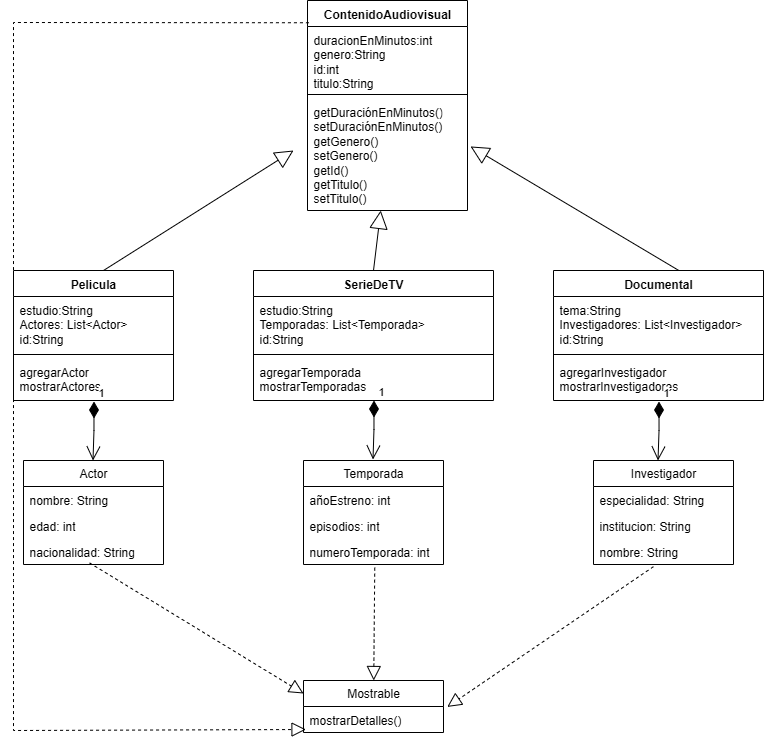

The diagram above was exported from draw.io. Its source (the exported page's mxGraphModel, read from the mxfile embedded in the PNG):
<mxGraphModel dx="1389" dy="831" grid="1" gridSize="10" guides="1" tooltips="1" connect="1" arrows="1" fold="1" page="1" pageScale="1" pageWidth="827" pageHeight="1169" background="none" math="0" shadow="0">
  <root>
    <mxCell id="0" />
    <mxCell id="1" parent="0" />
    <mxCell id="ulgiXBGnHV3m9ejp5M0T-1" value="ContenidoAudiovisual" style="swimlane;fontStyle=1;align=center;verticalAlign=top;childLayout=stackLayout;horizontal=1;startSize=26;horizontalStack=0;resizeParent=1;resizeParentMax=0;resizeLast=0;collapsible=1;marginBottom=0;whiteSpace=wrap;html=1;" vertex="1" parent="1">
      <mxGeometry x="334" y="30" width="160" height="210" as="geometry" />
    </mxCell>
    <mxCell id="ulgiXBGnHV3m9ejp5M0T-2" value="duracionEnMinutos:int&lt;div&gt;genero:String&lt;/div&gt;&lt;div&gt;id:int&lt;/div&gt;&lt;div&gt;titulo:String&lt;/div&gt;" style="text;strokeColor=none;fillColor=none;align=left;verticalAlign=top;spacingLeft=4;spacingRight=4;overflow=hidden;rotatable=0;points=[[0,0.5],[1,0.5]];portConstraint=eastwest;whiteSpace=wrap;html=1;" vertex="1" parent="ulgiXBGnHV3m9ejp5M0T-1">
      <mxGeometry y="26" width="160" height="64" as="geometry" />
    </mxCell>
    <mxCell id="ulgiXBGnHV3m9ejp5M0T-3" value="" style="line;strokeWidth=1;fillColor=none;align=left;verticalAlign=middle;spacingTop=-1;spacingLeft=3;spacingRight=3;rotatable=0;labelPosition=right;points=[];portConstraint=eastwest;strokeColor=inherit;" vertex="1" parent="ulgiXBGnHV3m9ejp5M0T-1">
      <mxGeometry y="90" width="160" height="8" as="geometry" />
    </mxCell>
    <mxCell id="ulgiXBGnHV3m9ejp5M0T-4" value="getDuraciónEnMinutos()&lt;div&gt;setD&lt;span style=&quot;background-color: transparent; color: light-dark(rgb(0, 0, 0), rgb(255, 255, 255));&quot;&gt;uraciónEnMinutos()&lt;/span&gt;&lt;/div&gt;&lt;div&gt;&lt;span style=&quot;background-color: transparent; color: light-dark(rgb(0, 0, 0), rgb(255, 255, 255));&quot;&gt;getGenero()&lt;/span&gt;&lt;/div&gt;&lt;div&gt;setGenero()&lt;span style=&quot;background-color: transparent; color: light-dark(rgb(0, 0, 0), rgb(255, 255, 255));&quot;&gt;&lt;/span&gt;&lt;/div&gt;&lt;div&gt;getId()&lt;/div&gt;&lt;div&gt;getTitulo()&lt;/div&gt;&lt;div&gt;setTitulo()&lt;/div&gt;&lt;div&gt;&lt;br&gt;&lt;/div&gt;" style="text;strokeColor=none;fillColor=none;align=left;verticalAlign=top;spacingLeft=4;spacingRight=4;overflow=hidden;rotatable=0;points=[[0,0.5],[1,0.5]];portConstraint=eastwest;whiteSpace=wrap;html=1;" vertex="1" parent="ulgiXBGnHV3m9ejp5M0T-1">
      <mxGeometry y="98" width="160" height="112" as="geometry" />
    </mxCell>
    <mxCell id="ulgiXBGnHV3m9ejp5M0T-5" value="Pelicula" style="swimlane;fontStyle=1;align=center;verticalAlign=top;childLayout=stackLayout;horizontal=1;startSize=26;horizontalStack=0;resizeParent=1;resizeParentMax=0;resizeLast=0;collapsible=1;marginBottom=0;whiteSpace=wrap;html=1;" vertex="1" parent="1">
      <mxGeometry x="40" y="300" width="160" height="130" as="geometry" />
    </mxCell>
    <mxCell id="ulgiXBGnHV3m9ejp5M0T-6" value="estudio:String&lt;div&gt;Actores: List&amp;lt;Actor&amp;gt;&lt;/div&gt;&lt;div&gt;id:String&lt;/div&gt;&lt;div&gt;&lt;br&gt;&lt;/div&gt;" style="text;strokeColor=none;fillColor=none;align=left;verticalAlign=top;spacingLeft=4;spacingRight=4;overflow=hidden;rotatable=0;points=[[0,0.5],[1,0.5]];portConstraint=eastwest;whiteSpace=wrap;html=1;" vertex="1" parent="ulgiXBGnHV3m9ejp5M0T-5">
      <mxGeometry y="26" width="160" height="54" as="geometry" />
    </mxCell>
    <mxCell id="ulgiXBGnHV3m9ejp5M0T-7" value="" style="line;strokeWidth=1;fillColor=none;align=left;verticalAlign=middle;spacingTop=-1;spacingLeft=3;spacingRight=3;rotatable=0;labelPosition=right;points=[];portConstraint=eastwest;strokeColor=inherit;" vertex="1" parent="ulgiXBGnHV3m9ejp5M0T-5">
      <mxGeometry y="80" width="160" height="8" as="geometry" />
    </mxCell>
    <mxCell id="ulgiXBGnHV3m9ejp5M0T-8" value="agregarActor&lt;div&gt;mostrarActores&lt;/div&gt;" style="text;strokeColor=none;fillColor=none;align=left;verticalAlign=top;spacingLeft=4;spacingRight=4;overflow=hidden;rotatable=0;points=[[0,0.5],[1,0.5]];portConstraint=eastwest;whiteSpace=wrap;html=1;" vertex="1" parent="ulgiXBGnHV3m9ejp5M0T-5">
      <mxGeometry y="88" width="160" height="42" as="geometry" />
    </mxCell>
    <mxCell id="ulgiXBGnHV3m9ejp5M0T-9" value="SerieDeTV" style="swimlane;fontStyle=1;align=center;verticalAlign=top;childLayout=stackLayout;horizontal=1;startSize=26;horizontalStack=0;resizeParent=1;resizeParentMax=0;resizeLast=0;collapsible=1;marginBottom=0;whiteSpace=wrap;html=1;" vertex="1" parent="1">
      <mxGeometry x="280" y="300" width="240" height="130" as="geometry" />
    </mxCell>
    <mxCell id="ulgiXBGnHV3m9ejp5M0T-10" value="estudio:String&lt;div&gt;Temporadas: List&amp;lt;Temporada&amp;gt;&lt;/div&gt;&lt;div&gt;id:String&lt;/div&gt;&lt;div&gt;&lt;br&gt;&lt;/div&gt;" style="text;strokeColor=none;fillColor=none;align=left;verticalAlign=top;spacingLeft=4;spacingRight=4;overflow=hidden;rotatable=0;points=[[0,0.5],[1,0.5]];portConstraint=eastwest;whiteSpace=wrap;html=1;" vertex="1" parent="ulgiXBGnHV3m9ejp5M0T-9">
      <mxGeometry y="26" width="240" height="54" as="geometry" />
    </mxCell>
    <mxCell id="ulgiXBGnHV3m9ejp5M0T-11" value="" style="line;strokeWidth=1;fillColor=none;align=left;verticalAlign=middle;spacingTop=-1;spacingLeft=3;spacingRight=3;rotatable=0;labelPosition=right;points=[];portConstraint=eastwest;strokeColor=inherit;" vertex="1" parent="ulgiXBGnHV3m9ejp5M0T-9">
      <mxGeometry y="80" width="240" height="8" as="geometry" />
    </mxCell>
    <mxCell id="ulgiXBGnHV3m9ejp5M0T-12" value="agregarTemporada&lt;div&gt;mostrarTemporadas&lt;/div&gt;" style="text;strokeColor=none;fillColor=none;align=left;verticalAlign=top;spacingLeft=4;spacingRight=4;overflow=hidden;rotatable=0;points=[[0,0.5],[1,0.5]];portConstraint=eastwest;whiteSpace=wrap;html=1;" vertex="1" parent="ulgiXBGnHV3m9ejp5M0T-9">
      <mxGeometry y="88" width="240" height="42" as="geometry" />
    </mxCell>
    <mxCell id="ulgiXBGnHV3m9ejp5M0T-13" value="Documental" style="swimlane;fontStyle=1;align=center;verticalAlign=top;childLayout=stackLayout;horizontal=1;startSize=26;horizontalStack=0;resizeParent=1;resizeParentMax=0;resizeLast=0;collapsible=1;marginBottom=0;whiteSpace=wrap;html=1;" vertex="1" parent="1">
      <mxGeometry x="580" y="300" width="210" height="130" as="geometry" />
    </mxCell>
    <mxCell id="ulgiXBGnHV3m9ejp5M0T-14" value="tema:String&lt;div&gt;Investigadores: List&amp;lt;Investigador&amp;gt;&lt;/div&gt;&lt;div&gt;id:String&lt;/div&gt;&lt;div&gt;&lt;br&gt;&lt;/div&gt;" style="text;strokeColor=none;fillColor=none;align=left;verticalAlign=top;spacingLeft=4;spacingRight=4;overflow=hidden;rotatable=0;points=[[0,0.5],[1,0.5]];portConstraint=eastwest;whiteSpace=wrap;html=1;" vertex="1" parent="ulgiXBGnHV3m9ejp5M0T-13">
      <mxGeometry y="26" width="210" height="54" as="geometry" />
    </mxCell>
    <mxCell id="ulgiXBGnHV3m9ejp5M0T-15" value="" style="line;strokeWidth=1;fillColor=none;align=left;verticalAlign=middle;spacingTop=-1;spacingLeft=3;spacingRight=3;rotatable=0;labelPosition=right;points=[];portConstraint=eastwest;strokeColor=inherit;" vertex="1" parent="ulgiXBGnHV3m9ejp5M0T-13">
      <mxGeometry y="80" width="210" height="8" as="geometry" />
    </mxCell>
    <mxCell id="ulgiXBGnHV3m9ejp5M0T-16" value="agregarInvestigador&lt;div&gt;mostrarInvestigadores&lt;/div&gt;" style="text;strokeColor=none;fillColor=none;align=left;verticalAlign=top;spacingLeft=4;spacingRight=4;overflow=hidden;rotatable=0;points=[[0,0.5],[1,0.5]];portConstraint=eastwest;whiteSpace=wrap;html=1;" vertex="1" parent="ulgiXBGnHV3m9ejp5M0T-13">
      <mxGeometry y="88" width="210" height="42" as="geometry" />
    </mxCell>
    <mxCell id="ulgiXBGnHV3m9ejp5M0T-17" value="Actor" style="swimlane;fontStyle=0;childLayout=stackLayout;horizontal=1;startSize=26;fillColor=none;horizontalStack=0;resizeParent=1;resizeParentMax=0;resizeLast=0;collapsible=1;marginBottom=0;whiteSpace=wrap;html=1;" vertex="1" parent="1">
      <mxGeometry x="50" y="490" width="140" height="104" as="geometry" />
    </mxCell>
    <mxCell id="ulgiXBGnHV3m9ejp5M0T-18" value="nombre: String&lt;div&gt;&lt;br&gt;&lt;/div&gt;" style="text;strokeColor=none;fillColor=none;align=left;verticalAlign=top;spacingLeft=4;spacingRight=4;overflow=hidden;rotatable=0;points=[[0,0.5],[1,0.5]];portConstraint=eastwest;whiteSpace=wrap;html=1;" vertex="1" parent="ulgiXBGnHV3m9ejp5M0T-17">
      <mxGeometry y="26" width="140" height="26" as="geometry" />
    </mxCell>
    <mxCell id="ulgiXBGnHV3m9ejp5M0T-19" value="edad: int" style="text;strokeColor=none;fillColor=none;align=left;verticalAlign=top;spacingLeft=4;spacingRight=4;overflow=hidden;rotatable=0;points=[[0,0.5],[1,0.5]];portConstraint=eastwest;whiteSpace=wrap;html=1;" vertex="1" parent="ulgiXBGnHV3m9ejp5M0T-17">
      <mxGeometry y="52" width="140" height="26" as="geometry" />
    </mxCell>
    <mxCell id="ulgiXBGnHV3m9ejp5M0T-20" value="nacionalidad: String" style="text;strokeColor=none;fillColor=none;align=left;verticalAlign=top;spacingLeft=4;spacingRight=4;overflow=hidden;rotatable=0;points=[[0,0.5],[1,0.5]];portConstraint=eastwest;whiteSpace=wrap;html=1;" vertex="1" parent="ulgiXBGnHV3m9ejp5M0T-17">
      <mxGeometry y="78" width="140" height="26" as="geometry" />
    </mxCell>
    <mxCell id="ulgiXBGnHV3m9ejp5M0T-25" value="Temporada" style="swimlane;fontStyle=0;childLayout=stackLayout;horizontal=1;startSize=26;fillColor=none;horizontalStack=0;resizeParent=1;resizeParentMax=0;resizeLast=0;collapsible=1;marginBottom=0;whiteSpace=wrap;html=1;" vertex="1" parent="1">
      <mxGeometry x="330" y="490" width="140" height="104" as="geometry" />
    </mxCell>
    <mxCell id="ulgiXBGnHV3m9ejp5M0T-26" value="&lt;div&gt;añoEstreno: int&lt;/div&gt;" style="text;strokeColor=none;fillColor=none;align=left;verticalAlign=top;spacingLeft=4;spacingRight=4;overflow=hidden;rotatable=0;points=[[0,0.5],[1,0.5]];portConstraint=eastwest;whiteSpace=wrap;html=1;" vertex="1" parent="ulgiXBGnHV3m9ejp5M0T-25">
      <mxGeometry y="26" width="140" height="26" as="geometry" />
    </mxCell>
    <mxCell id="ulgiXBGnHV3m9ejp5M0T-27" value="episodios: int" style="text;strokeColor=none;fillColor=none;align=left;verticalAlign=top;spacingLeft=4;spacingRight=4;overflow=hidden;rotatable=0;points=[[0,0.5],[1,0.5]];portConstraint=eastwest;whiteSpace=wrap;html=1;" vertex="1" parent="ulgiXBGnHV3m9ejp5M0T-25">
      <mxGeometry y="52" width="140" height="26" as="geometry" />
    </mxCell>
    <mxCell id="ulgiXBGnHV3m9ejp5M0T-28" value="numeroTemporada: int" style="text;strokeColor=none;fillColor=none;align=left;verticalAlign=top;spacingLeft=4;spacingRight=4;overflow=hidden;rotatable=0;points=[[0,0.5],[1,0.5]];portConstraint=eastwest;whiteSpace=wrap;html=1;" vertex="1" parent="ulgiXBGnHV3m9ejp5M0T-25">
      <mxGeometry y="78" width="140" height="26" as="geometry" />
    </mxCell>
    <mxCell id="ulgiXBGnHV3m9ejp5M0T-30" value="Investigador" style="swimlane;fontStyle=0;childLayout=stackLayout;horizontal=1;startSize=26;fillColor=none;horizontalStack=0;resizeParent=1;resizeParentMax=0;resizeLast=0;collapsible=1;marginBottom=0;whiteSpace=wrap;html=1;" vertex="1" parent="1">
      <mxGeometry x="620" y="490" width="140" height="104" as="geometry" />
    </mxCell>
    <mxCell id="ulgiXBGnHV3m9ejp5M0T-31" value="&lt;div&gt;especialidad: String&lt;/div&gt;" style="text;strokeColor=none;fillColor=none;align=left;verticalAlign=top;spacingLeft=4;spacingRight=4;overflow=hidden;rotatable=0;points=[[0,0.5],[1,0.5]];portConstraint=eastwest;whiteSpace=wrap;html=1;" vertex="1" parent="ulgiXBGnHV3m9ejp5M0T-30">
      <mxGeometry y="26" width="140" height="26" as="geometry" />
    </mxCell>
    <mxCell id="ulgiXBGnHV3m9ejp5M0T-32" value="institucion: String" style="text;strokeColor=none;fillColor=none;align=left;verticalAlign=top;spacingLeft=4;spacingRight=4;overflow=hidden;rotatable=0;points=[[0,0.5],[1,0.5]];portConstraint=eastwest;whiteSpace=wrap;html=1;" vertex="1" parent="ulgiXBGnHV3m9ejp5M0T-30">
      <mxGeometry y="52" width="140" height="26" as="geometry" />
    </mxCell>
    <mxCell id="ulgiXBGnHV3m9ejp5M0T-33" value="nombre: String" style="text;strokeColor=none;fillColor=none;align=left;verticalAlign=top;spacingLeft=4;spacingRight=4;overflow=hidden;rotatable=0;points=[[0,0.5],[1,0.5]];portConstraint=eastwest;whiteSpace=wrap;html=1;" vertex="1" parent="ulgiXBGnHV3m9ejp5M0T-30">
      <mxGeometry y="78" width="140" height="26" as="geometry" />
    </mxCell>
    <mxCell id="ulgiXBGnHV3m9ejp5M0T-34" value="Mostrable" style="swimlane;fontStyle=0;childLayout=stackLayout;horizontal=1;startSize=26;fillColor=none;horizontalStack=0;resizeParent=1;resizeParentMax=0;resizeLast=0;collapsible=1;marginBottom=0;whiteSpace=wrap;html=1;" vertex="1" parent="1">
      <mxGeometry x="330" y="710" width="140" height="52" as="geometry" />
    </mxCell>
    <mxCell id="ulgiXBGnHV3m9ejp5M0T-35" value="mostrarDetalles()" style="text;strokeColor=none;fillColor=none;align=left;verticalAlign=top;spacingLeft=4;spacingRight=4;overflow=hidden;rotatable=0;points=[[0,0.5],[1,0.5]];portConstraint=eastwest;whiteSpace=wrap;html=1;" vertex="1" parent="ulgiXBGnHV3m9ejp5M0T-34">
      <mxGeometry y="26" width="140" height="26" as="geometry" />
    </mxCell>
    <mxCell id="ulgiXBGnHV3m9ejp5M0T-40" value="1" style="endArrow=open;html=1;endSize=12;startArrow=diamondThin;startSize=14;startFill=1;edgeStyle=orthogonalEdgeStyle;align=left;verticalAlign=bottom;rounded=0;exitX=0.505;exitY=1.034;exitDx=0;exitDy=0;exitPerimeter=0;entryX=0.5;entryY=0;entryDx=0;entryDy=0;" edge="1" parent="1">
      <mxGeometry x="-1" y="3" relative="1" as="geometry">
        <mxPoint x="685.5" y="431" as="sourcePoint" />
        <mxPoint x="684.5" y="490" as="targetPoint" />
        <Array as="points">
          <mxPoint x="686" y="460" />
          <mxPoint x="685" y="460" />
        </Array>
      </mxGeometry>
    </mxCell>
    <mxCell id="ulgiXBGnHV3m9ejp5M0T-42" value="1" style="endArrow=open;html=1;endSize=12;startArrow=diamondThin;startSize=14;startFill=1;edgeStyle=orthogonalEdgeStyle;align=left;verticalAlign=bottom;rounded=0;exitX=0.505;exitY=1.034;exitDx=0;exitDy=0;exitPerimeter=0;entryX=0.5;entryY=0;entryDx=0;entryDy=0;" edge="1" parent="1">
      <mxGeometry x="-1" y="3" relative="1" as="geometry">
        <mxPoint x="400.5" y="430" as="sourcePoint" />
        <mxPoint x="399.5" y="489" as="targetPoint" />
        <Array as="points">
          <mxPoint x="401" y="459" />
          <mxPoint x="400" y="459" />
        </Array>
      </mxGeometry>
    </mxCell>
    <mxCell id="ulgiXBGnHV3m9ejp5M0T-44" value="1" style="endArrow=open;html=1;endSize=12;startArrow=diamondThin;startSize=14;startFill=1;edgeStyle=orthogonalEdgeStyle;align=left;verticalAlign=bottom;rounded=0;exitX=0.505;exitY=1.034;exitDx=0;exitDy=0;exitPerimeter=0;entryX=0.5;entryY=0;entryDx=0;entryDy=0;" edge="1" parent="1">
      <mxGeometry x="-1" y="3" relative="1" as="geometry">
        <mxPoint x="120.5" y="431" as="sourcePoint" />
        <mxPoint x="119.5" y="490" as="targetPoint" />
        <Array as="points">
          <mxPoint x="121" y="460" />
          <mxPoint x="120" y="460" />
        </Array>
      </mxGeometry>
    </mxCell>
    <mxCell id="ulgiXBGnHV3m9ejp5M0T-46" value="" style="endArrow=block;endSize=16;endFill=0;html=1;rounded=0;" edge="1" parent="1">
      <mxGeometry x="-0.25" y="30" width="160" relative="1" as="geometry">
        <mxPoint x="130" y="300" as="sourcePoint" />
        <mxPoint x="320" y="180" as="targetPoint" />
        <Array as="points" />
        <mxPoint as="offset" />
      </mxGeometry>
    </mxCell>
    <mxCell id="ulgiXBGnHV3m9ejp5M0T-47" value="" style="endArrow=block;endSize=16;endFill=0;html=1;rounded=0;entryX=1.019;entryY=0.428;entryDx=0;entryDy=0;entryPerimeter=0;exitX=0.599;exitY=0.002;exitDx=0;exitDy=0;exitPerimeter=0;" edge="1" parent="1" source="ulgiXBGnHV3m9ejp5M0T-13" target="ulgiXBGnHV3m9ejp5M0T-4">
      <mxGeometry x="-0.25" y="30" width="160" relative="1" as="geometry">
        <mxPoint x="590" y="300" as="sourcePoint" />
        <mxPoint x="780" y="180" as="targetPoint" />
        <Array as="points" />
        <mxPoint as="offset" />
      </mxGeometry>
    </mxCell>
    <mxCell id="ulgiXBGnHV3m9ejp5M0T-48" value="" style="endArrow=block;endSize=16;endFill=0;html=1;rounded=0;exitX=0.5;exitY=0;exitDx=0;exitDy=0;" edge="1" parent="1" source="ulgiXBGnHV3m9ejp5M0T-9" target="ulgiXBGnHV3m9ejp5M0T-4">
      <mxGeometry x="-0.25" y="30" width="160" relative="1" as="geometry">
        <mxPoint x="590" y="350" as="sourcePoint" />
        <mxPoint x="780" y="230" as="targetPoint" />
        <Array as="points" />
        <mxPoint as="offset" />
      </mxGeometry>
    </mxCell>
    <mxCell id="ulgiXBGnHV3m9ejp5M0T-49" value="" style="endArrow=block;dashed=1;endFill=0;endSize=12;html=1;rounded=0;exitX=0.472;exitY=0.939;exitDx=0;exitDy=0;exitPerimeter=0;entryX=0;entryY=0.25;entryDx=0;entryDy=0;" edge="1" parent="1" source="ulgiXBGnHV3m9ejp5M0T-20" target="ulgiXBGnHV3m9ejp5M0T-34">
      <mxGeometry width="160" relative="1" as="geometry">
        <mxPoint x="120" y="610" as="sourcePoint" />
        <mxPoint x="120" y="720" as="targetPoint" />
      </mxGeometry>
    </mxCell>
    <mxCell id="ulgiXBGnHV3m9ejp5M0T-50" value="" style="endArrow=block;dashed=1;endFill=0;endSize=12;html=1;rounded=0;exitX=0.509;exitY=1.12;exitDx=0;exitDy=0;exitPerimeter=0;" edge="1" parent="1" source="ulgiXBGnHV3m9ejp5M0T-28" target="ulgiXBGnHV3m9ejp5M0T-34">
      <mxGeometry width="160" relative="1" as="geometry">
        <mxPoint x="280" y="640" as="sourcePoint" />
        <mxPoint x="494" y="771" as="targetPoint" />
      </mxGeometry>
    </mxCell>
    <mxCell id="ulgiXBGnHV3m9ejp5M0T-51" value="" style="endArrow=block;dashed=1;endFill=0;endSize=12;html=1;rounded=0;exitX=0.428;exitY=1.084;exitDx=0;exitDy=0;exitPerimeter=0;entryX=1.027;entryY=0.016;entryDx=0;entryDy=0;entryPerimeter=0;" edge="1" parent="1" source="ulgiXBGnHV3m9ejp5M0T-33" target="ulgiXBGnHV3m9ejp5M0T-35">
      <mxGeometry width="160" relative="1" as="geometry">
        <mxPoint x="550" y="730" as="sourcePoint" />
        <mxPoint x="764" y="861" as="targetPoint" />
      </mxGeometry>
    </mxCell>
    <mxCell id="ulgiXBGnHV3m9ejp5M0T-52" value="" style="endArrow=block;dashed=1;endFill=0;endSize=12;html=1;rounded=0;exitX=0.009;exitY=0.106;exitDx=0;exitDy=0;exitPerimeter=0;entryX=0.018;entryY=0.885;entryDx=0;entryDy=0;entryPerimeter=0;" edge="1" parent="1" source="ulgiXBGnHV3m9ejp5M0T-1" target="ulgiXBGnHV3m9ejp5M0T-35">
      <mxGeometry width="160" relative="1" as="geometry">
        <mxPoint x="210" y="60" as="sourcePoint" />
        <mxPoint x="50" y="840" as="targetPoint" />
        <Array as="points">
          <mxPoint x="40" y="52" />
          <mxPoint x="40" y="610" />
          <mxPoint x="40" y="760" />
        </Array>
      </mxGeometry>
    </mxCell>
  </root>
</mxGraphModel>